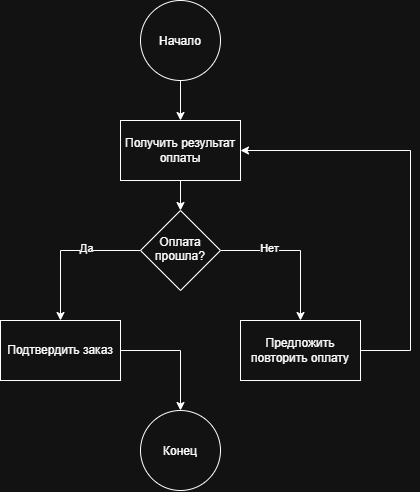

The diagram above was exported from draw.io. Its source (the exported page's mxGraphModel, read from the mxfile embedded in the PNG):
<mxGraphModel dx="1030" dy="568" grid="1" gridSize="10" guides="1" tooltips="1" connect="1" arrows="1" fold="1" page="1" pageScale="1" pageWidth="827" pageHeight="1169" math="0" shadow="0">
  <root>
    <mxCell id="0" />
    <mxCell id="1" parent="0" />
    <mxCell id="k122fc0qc6csZWGIoStu-4" edge="1" parent="1" source="k122fc0qc6csZWGIoStu-1" style="edgeStyle=orthogonalEdgeStyle;rounded=0;orthogonalLoop=1;jettySize=auto;html=1;" target="k122fc0qc6csZWGIoStu-2" value="">
      <mxGeometry relative="1" as="geometry" />
    </mxCell>
    <mxCell id="k122fc0qc6csZWGIoStu-1" parent="1" style="ellipse;whiteSpace=wrap;html=1;shapeInside=1;aspect=fixed;" value="Начало" vertex="1">
      <mxGeometry height="80" width="80" x="320" y="40" as="geometry" />
    </mxCell>
    <mxCell id="k122fc0qc6csZWGIoStu-5" edge="1" parent="1" source="k122fc0qc6csZWGIoStu-2" style="edgeStyle=orthogonalEdgeStyle;rounded=0;orthogonalLoop=1;jettySize=auto;html=1;" target="k122fc0qc6csZWGIoStu-3" value="">
      <mxGeometry relative="1" as="geometry" />
    </mxCell>
    <mxCell id="k122fc0qc6csZWGIoStu-2" parent="1" style="rounded=0;whiteSpace=wrap;html=1;" value="Получить результат оплаты" vertex="1">
      <mxGeometry height="60" width="120" x="300" y="160" as="geometry" />
    </mxCell>
    <mxCell id="k122fc0qc6csZWGIoStu-8" edge="1" parent="1" source="k122fc0qc6csZWGIoStu-3" style="edgeStyle=orthogonalEdgeStyle;rounded=0;orthogonalLoop=1;jettySize=auto;html=1;entryX=0.5;entryY=0;entryDx=0;entryDy=0;" target="k122fc0qc6csZWGIoStu-7">
      <mxGeometry relative="1" as="geometry" />
    </mxCell>
    <mxCell id="k122fc0qc6csZWGIoStu-10" connectable="0" parent="k122fc0qc6csZWGIoStu-8" style="edgeLabel;html=1;align=center;verticalAlign=middle;resizable=0;points=[];" value="Да" vertex="1">
      <mxGeometry relative="1" x="-0.2667" y="-3" as="geometry">
        <mxPoint as="offset" />
      </mxGeometry>
    </mxCell>
    <mxCell id="k122fc0qc6csZWGIoStu-9" edge="1" parent="1" source="k122fc0qc6csZWGIoStu-3" style="edgeStyle=orthogonalEdgeStyle;rounded=0;orthogonalLoop=1;jettySize=auto;html=1;entryX=0.5;entryY=0;entryDx=0;entryDy=0;" target="k122fc0qc6csZWGIoStu-6">
      <mxGeometry relative="1" as="geometry" />
    </mxCell>
    <mxCell id="k122fc0qc6csZWGIoStu-11" connectable="0" parent="k122fc0qc6csZWGIoStu-9" style="edgeLabel;html=1;align=center;verticalAlign=middle;resizable=0;points=[];" value="Нет" vertex="1">
      <mxGeometry relative="1" x="-0.36" y="3" as="geometry">
        <mxPoint as="offset" />
      </mxGeometry>
    </mxCell>
    <mxCell id="k122fc0qc6csZWGIoStu-3" parent="1" style="rhombus;whiteSpace=wrap;html=1;shapeInside=1;" value="Оплата прошла?" vertex="1">
      <mxGeometry height="80" width="80" x="320" y="250" as="geometry" />
    </mxCell>
    <mxCell id="k122fc0qc6csZWGIoStu-12" edge="1" parent="1" source="k122fc0qc6csZWGIoStu-6" style="edgeStyle=orthogonalEdgeStyle;rounded=0;orthogonalLoop=1;jettySize=auto;html=1;entryX=1;entryY=0.5;entryDx=0;entryDy=0;" target="k122fc0qc6csZWGIoStu-2">
      <mxGeometry relative="1" as="geometry">
        <Array as="points">
          <mxPoint x="590" y="390" />
          <mxPoint x="590" y="190" />
        </Array>
      </mxGeometry>
    </mxCell>
    <mxCell id="k122fc0qc6csZWGIoStu-6" parent="1" style="rounded=0;whiteSpace=wrap;html=1;" value="Предложить повторить оплату" vertex="1">
      <mxGeometry height="60" width="120" x="420" y="360" as="geometry" />
    </mxCell>
    <mxCell id="k122fc0qc6csZWGIoStu-14" edge="1" parent="1" source="k122fc0qc6csZWGIoStu-7" style="edgeStyle=orthogonalEdgeStyle;rounded=0;orthogonalLoop=1;jettySize=auto;html=1;entryX=0.5;entryY=0;entryDx=0;entryDy=0;" target="k122fc0qc6csZWGIoStu-13">
      <mxGeometry relative="1" as="geometry" />
    </mxCell>
    <mxCell id="k122fc0qc6csZWGIoStu-7" parent="1" style="rounded=0;whiteSpace=wrap;html=1;" value="Подтвердить заказ" vertex="1">
      <mxGeometry height="60" width="120" x="180" y="360" as="geometry" />
    </mxCell>
    <mxCell id="k122fc0qc6csZWGIoStu-13" parent="1" style="ellipse;whiteSpace=wrap;html=1;shapeInside=1;aspect=fixed;" value="Конец" vertex="1">
      <mxGeometry height="80" width="80" x="320" y="450" as="geometry" />
    </mxCell>
  </root>
</mxGraphModel>